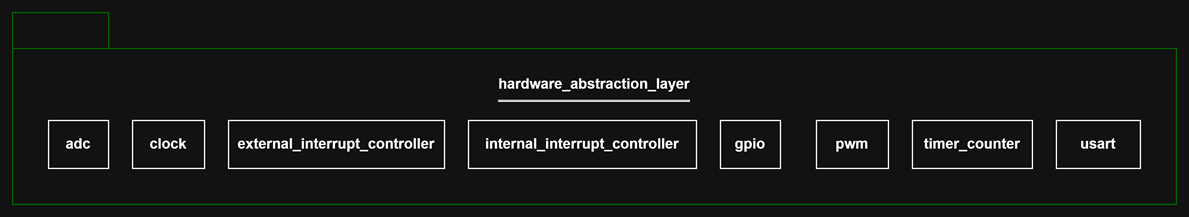

The diagram above was exported from draw.io. Its source (the exported page's mxGraphModel, read from the mxfile embedded in the PNG):
<mxGraphModel dx="1042" dy="626" grid="1" gridSize="10" guides="1" tooltips="1" connect="1" arrows="1" fold="1" page="1" pageScale="1" pageWidth="850" pageHeight="1100" math="0" shadow="0">
  <root>
    <mxCell id="0" />
    <mxCell id="1" parent="0" />
    <mxCell id="VA4gKk7P2Ic-5W_0SB8y-11" parent="1" style="shape=folder;fontStyle=1;tabWidth=80;tabHeight=30;tabPosition=left;html=1;boundedLbl=1;whiteSpace=wrap;strokeColor=#006600;" value="&lt;div&gt;hardware_abstraction_layer&lt;/div&gt;&lt;div&gt;&lt;hr&gt;&lt;br&gt;&lt;/div&gt;&lt;div&gt;&lt;br&gt;&lt;/div&gt;&lt;div&gt;&lt;br&gt;&lt;/div&gt;&lt;div&gt;&lt;br&gt;&lt;/div&gt;" vertex="1">
      <mxGeometry height="160" width="970" x="80" y="80" as="geometry" />
    </mxCell>
    <mxCell id="VA4gKk7P2Ic-5W_0SB8y-12" parent="1" style="rounded=0;whiteSpace=wrap;html=1;" value="&lt;b&gt;adc&lt;/b&gt;" vertex="1">
      <mxGeometry height="40" width="50" x="110" y="170" as="geometry" />
    </mxCell>
    <mxCell id="VA4gKk7P2Ic-5W_0SB8y-13" parent="1" style="rounded=0;whiteSpace=wrap;html=1;" value="&lt;b&gt;clock&lt;/b&gt;" vertex="1">
      <mxGeometry height="40" width="60" x="180" y="170" as="geometry" />
    </mxCell>
    <mxCell id="VA4gKk7P2Ic-5W_0SB8y-14" parent="1" style="rounded=0;whiteSpace=wrap;html=1;" value="&lt;b&gt;external_interrupt_controller&lt;/b&gt;" vertex="1">
      <mxGeometry height="40" width="180" x="260" y="170" as="geometry" />
    </mxCell>
    <mxCell id="VA4gKk7P2Ic-5W_0SB8y-15" parent="1" style="rounded=0;whiteSpace=wrap;html=1;" value="&lt;b&gt;internal_interrupt_controller&lt;/b&gt;" vertex="1">
      <mxGeometry height="40" width="190" x="460" y="170" as="geometry" />
    </mxCell>
    <mxCell id="VA4gKk7P2Ic-5W_0SB8y-16" parent="1" style="rounded=0;whiteSpace=wrap;html=1;" value="&lt;b&gt;gpio&lt;/b&gt;" vertex="1">
      <mxGeometry height="40" width="50" x="670" y="170" as="geometry" />
    </mxCell>
    <mxCell id="VA4gKk7P2Ic-5W_0SB8y-17" parent="1" style="rounded=0;whiteSpace=wrap;html=1;" value="&lt;b&gt;pwm&lt;/b&gt;" vertex="1">
      <mxGeometry height="40" width="60" x="750" y="170" as="geometry" />
    </mxCell>
    <mxCell id="VA4gKk7P2Ic-5W_0SB8y-18" parent="1" style="rounded=0;whiteSpace=wrap;html=1;" value="&lt;b&gt;usart&lt;/b&gt;" vertex="1">
      <mxGeometry height="40" width="70" x="950" y="170" as="geometry" />
    </mxCell>
    <mxCell id="VA4gKk7P2Ic-5W_0SB8y-19" parent="1" style="rounded=0;whiteSpace=wrap;html=1;" value="&lt;b&gt;timer_counter&lt;/b&gt;" vertex="1">
      <mxGeometry height="40" width="100" x="830" y="170" as="geometry" />
    </mxCell>
    <mxCell id="VA4gKk7P2Ic-5W_0SB8y-20" edge="1" parent="1" source="VA4gKk7P2Ic-5W_0SB8y-13" style="edgeStyle=orthogonalEdgeStyle;rounded=0;orthogonalLoop=1;jettySize=auto;html=1;exitX=0.5;exitY=1;exitDx=0;exitDy=0;" target="VA4gKk7P2Ic-5W_0SB8y-13">
      <mxGeometry relative="1" as="geometry" />
    </mxCell>
  </root>
</mxGraphModel>